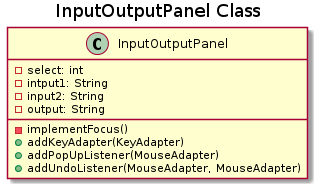

The diagram above was rendered by PlantUML. Its source (embedded in the PNG):
@startuml
title InputOutputPanel Class

class InputOutputPanel {
  -select: int
  -intput1: String
  -input2: String
  -output: String
  -implementFocus()
  +addKeyAdapter(KeyAdapter)
  +addPopUpListener(MouseAdapter)
  +addUndoListener(MouseAdapter, MouseAdapter)
}
@enduml